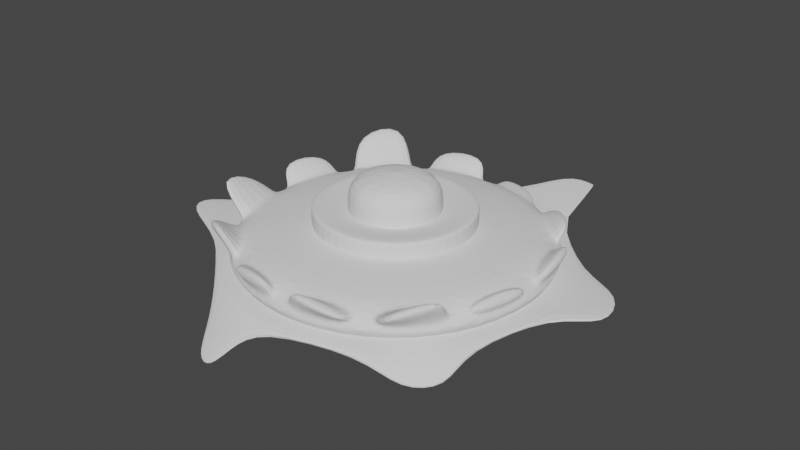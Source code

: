 # Source: macrofago.blend  (saved by Blender 2.80.75; exported with 4.5.12 LTS)
import bpy
from mathutils import Matrix  # noqa: F401  (used for matrix-valued properties, if any)

bpy.ops.wm.read_factory_settings(use_empty=True)
scene = bpy.context.scene
scene.name = 'Scene'

# ---- collections
col_collection = bpy.data.collections.new('Collection'); scene.collection.children.link(col_collection)

# ---- world
world_world = bpy.data.worlds.new('World'); scene.world = world_world
world_world.use_nodes = True; world_world.node_tree.nodes.clear()
_N = world_world.node_tree.nodes; _L = world_world.node_tree.links
n0 = _N.new('ShaderNodeOutputWorld'); n0.name = 'World Output'; n0.location = (300, 300)
n1 = _N.new('ShaderNodeBackground'); n1.name = 'Background'; n1.location = (10, 300)
n1.inputs[0].default_value = (0.05088, 0.05088, 0.05088, 1.0)
_L.new(n1.outputs[0], n0.inputs[0])
n0.is_active_output = True
world_world.color = (0.05088, 0.05088, 0.05088)
world_world.use_sun_shadow = False
world_world.sun_shadow_jitter_overblur = 0.0

# ---- meshes
me_sphere = bpy.data.meshes.new('Sphere')
me_sphere.from_pydata([(-3.156e-09, 1.833, -0.08835), (0.4796, 0.8307, 0.3298), (0.9392, 1.43, 0.1778), (0.9166, 1.588, -0.08835), (0.8307, 0.4796, 0.3298), (1.529, 0.769, 0.1778), (1.588, 0.9166, -0.08835), (0.9592, 1.118e-07, 0.3298), (1.708, -0.09831, 0.1778), (1.833, 1.441e-07, -0.08835), (0.8307, -0.4796, 0.3298), (1.43, -0.9392, 0.1778), (1.588, -0.9166, -0.08835), (0.4796, -0.8307, 0.3298), (0.769, -1.529, 0.1778), (0.8243, -1.624, 0.07076), (-1.259e-07, -0.9592, 0.3298), (0.09831, -1.708, 0.1778), (0.09831, -1.819, 0.07076), (-0.4796, -0.8307, 0.3298), (-0.9392, -1.43, 0.1778), (-0.9166, -1.588, -0.08835), (-0.8307, -0.4796, 0.3298), (-1.529, -0.769, 0.1778), (-1.588, -0.9166, -0.08835), (-0.9592, 3.405e-07, 0.3298), (-1.708, 0.09831, 0.1778), (-1.833, 3.016e-07, -0.08835), (-0.8307, 0.4796, 0.3298), (-1.43, 0.9392, 0.1778), (-1.588, 0.9166, -0.08835), (-0.4796, 0.8307, 0.3298), (-0.7644, 1.524, 0.1914), (-0.9166, 1.588, -0.08835), (1.599e-07, 0.9592, 0.3298), (0.09831, 1.708, 0.1778), (0.9392, -1.43, 0.1778), (0.9166, -1.588, -0.08835), (-0.09831, -1.708, 0.1778), (-9.733e-08, -1.833, -0.08835), (0.9946, 1.526, 0.07076), (0.09831, 1.819, 0.07076), (1.624, 0.8243, 0.07076), (1.819, -0.09831, 0.07076), (1.526, -0.9946, 0.07076), (0.9946, -1.526, 0.07076), (-0.09831, -1.819, 0.07076), (-0.9946, -1.526, 0.07076), (-1.624, -0.8243, 0.07076), (-1.819, 0.09831, 0.07076), (-1.526, 0.9946, 0.07076), (-0.8256, 1.619, 0.08671), (1.051, 1.82, -0.08309), (1.001, 1.734, -0.1655), (8.5e-08, 2.002, -0.1655), (1.529, -0.769, 0.1778), (1.624, -0.8243, 0.07076), (0.8307, -1.439, 0.2486), (0.9592, -1.661, -3.358e-08), (1.708, 0.09831, 0.1778), (1.819, 0.09831, 0.07076), (1.439, -0.8307, 0.2486), (1.661, -0.9592, -3.358e-08), (1.43, 0.9392, 0.1778), (1.526, 0.9946, 0.07076), (1.661, 8.319e-08, 0.2486), (1.918, 1.404e-07, -3.358e-08), (0.769, 1.529, 0.1778), (0.8243, 1.624, 0.07076), (1.439, 0.8307, 0.2486), (1.661, 0.9592, -3.358e-08), (0.8307, 1.439, 0.2486), (0.9592, 1.661, -3.358e-08), (-0.103, 1.824, 0.05597), (-0.09694, 1.713, 0.1631), (-0.9392, 1.43, 0.1778), (-0.9946, 1.526, 0.07076), (7.419e-08, 1.661, 0.2486), (-9.668e-09, 1.918, -3.358e-08), (-1.529, 0.769, 0.1778), (-1.624, 0.8243, 0.07076), (-0.8307, 1.439, 0.2486), (-0.9592, 1.661, -3.358e-08), (-1.708, -0.09831, 0.1778), (-1.819, -0.09831, 0.07076), (-1.439, 0.8307, 0.2486), (-1.661, 0.9592, -3.358e-08), (-1.43, -0.9392, 0.1778), (-1.526, -0.9946, 0.07076), (-1.661, 2.547e-07, 0.2486), (-1.918, 3.119e-07, -3.358e-08), (-0.769, -1.529, 0.1778), (-0.8243, -1.624, 0.07076), (-1.439, -0.8307, 0.2486), (-1.661, -0.9592, -3.358e-08), (-4.016e-08, -1.661, 0.2486), (-9.733e-08, -1.918, -3.358e-08), (-0.8307, -1.439, 0.2486), (-0.9592, -1.661, -3.358e-08), (-0.1482, -1.816, 0.3727), (-0.1128, -1.901, 0.2491), (-0.8179, -1.681, 0.2491), (-0.8378, -1.755, 0.1153), (0.8265, -1.722, 0.2336), (0.8544, -1.863, 0.177), (0.1479, -1.771, 0.372), (0.1198, -1.916, 0.3269), (1.515, -1.082, 0.4866), (1.644, -1.107, 0.405), (1.142, -1.641, 0.3105), (1.24, -1.711, 0.2144), (1.778, -0.117, 0.2498), (1.889, -0.117, 0.1427), (1.598, -0.7876, 0.2498), (1.694, -0.843, 0.1427), (1.74, 0.8221, 0.3842), (1.82, 0.8733, 0.263), (1.844, 0.1378, 0.3272), (1.932, 0.1326, 0.2014), (1.066, 1.566, 0.2758), (1.146, 1.65, 0.1757), (1.512, 1.048, 0.3952), (1.63, 1.09, 0.305), (0.5748, 1.81, 0.1953), (0.6145, 1.879, 0.1184), (0.09316, 2.019, 0.1184), (0.09316, 1.94, 0.1953), (-0.8364, 1.779, 0.3747), (-0.8755, 1.891, 0.277), (-0.1561, 1.899, 0.4442), (-0.139, 2.021, 0.3523), (-1.976, -0.8219, 0.6694), (-2.002, -0.9088, 0.5449), (-1.989, -0.1869, 0.3889), (-2.017, -0.2214, 0.2413), (-1.139, -1.533, 0.5907), (-1.148, -1.666, 0.5149), (-1.674, -1.191, 0.308), (-1.726, -1.297, 0.2089), (-1.928, 0.1749, 0.4831), (-2.023, 0.1455, 0.3655), (-1.799, 0.8492, 0.3795), (-1.883, 0.8754, 0.2533), (-1.664, 1.199, 0.5613), (-1.766, 1.244, 0.4553), (-1.302, 1.785, 0.6479), (-1.374, 1.878, 0.549), (0.4714, 0.2722, 0.4715), (0.2722, 0.4714, 0.4715), (0.5443, 1.638e-07, 0.4715), (0.4714, -0.2721, 0.4715), (0.2722, -0.4714, 0.4715), (-5.386e-08, -0.5443, 0.4715), (-0.2722, -0.4714, 0.4715), (-0.4714, -0.2721, 0.4715), (-0.5443, 2.635e-07, 0.4715), (-0.4714, 0.2722, 0.4715), (-0.2722, 0.4714, 0.4715), (1.611e-07, 0.5443, 0.4715), (0.9594, 2.656, 0.09629), (0.9401, 2.623, 0.06428), (0.5512, 2.727, 0.06428), (-5.591e-08, -0.5443, 0.5005), (-0.5443, 2.623e-07, 0.5005), (0.4714, 0.2722, 0.5005), (0.2722, 0.4714, 0.5005), (1.59e-07, 0.5443, 0.5005), (0.2722, -0.4714, 0.5005), (-0.4714, -0.2721, 0.5005), (-0.2722, -0.4714, 0.5005), (-0.2722, 0.4714, 0.5005), (-0.4714, 0.2722, 0.5005), (0.4714, -0.2721, 0.5005), (0.5443, 1.626e-07, 0.5005)], [], [(77, 34, 1, 71), (35, 67, 123, 126), (64, 40, 120, 122), (71, 1, 4, 69), (60, 42, 116, 118), (69, 4, 7, 65), (8, 55, 113, 111), (65, 7, 10, 61), (61, 10, 13, 57), (45, 44, 108, 110), (57, 13, 16, 95), (18, 15, 104, 106), (95, 16, 19, 97), (38, 91, 101, 99), (97, 19, 22, 93), (88, 47, 136, 138), (93, 22, 25, 89), (84, 48, 132, 134), (89, 25, 28, 85), (26, 79, 141, 139), (29, 75, 145, 143), (85, 28, 31, 81), (74, 73, 130, 129), (81, 31, 34, 77), (14, 15, 58, 57), (18, 17, 95, 96), (15, 18, 96, 58), (17, 14, 57, 95), (3, 0, 78, 72), (6, 3, 72, 70), (9, 6, 70, 66), (12, 9, 66, 62), (37, 12, 62, 58), (39, 37, 58, 96), (21, 39, 96, 98), (24, 21, 98, 94), (27, 24, 94, 90), (30, 27, 90, 86), (33, 30, 86, 82), (0, 33, 82, 78), (11, 44, 62, 61), (45, 36, 57, 58), (44, 45, 58, 62), (36, 11, 61, 57), (8, 43, 66, 65), (56, 55, 61, 62), (43, 56, 62, 66), (55, 8, 65, 61), (5, 42, 70, 69), (60, 59, 65, 66), (42, 60, 66, 70), (59, 5, 69, 65), (2, 40, 72, 71), (64, 63, 69, 70), (40, 64, 70, 72), (63, 2, 71, 69), (68, 67, 71, 72), (41, 68, 72, 78), (35, 41, 78, 77), (67, 35, 77, 71), (32, 51, 82, 81), (74, 32, 81, 77), (73, 74, 77, 78), (51, 73, 78, 82), (29, 50, 86, 85), (76, 75, 81, 82), (50, 76, 82, 86), (75, 29, 85, 81), (26, 49, 90, 89), (80, 79, 85, 86), (79, 26, 89, 85), (49, 80, 86, 90), (23, 48, 94, 93), (84, 83, 89, 90), (48, 84, 90, 94), (83, 23, 93, 89), (20, 47, 98, 97), (88, 87, 93, 94), (47, 88, 94, 98), (87, 20, 97, 93), (38, 46, 96, 95), (92, 91, 97, 98), (46, 92, 98, 96), (91, 38, 95, 97), (100, 99, 101, 102), (91, 92, 102, 101), (92, 46, 100, 102), (46, 38, 99, 100), (104, 103, 105, 106), (15, 14, 103, 104), (14, 17, 105, 103), (17, 18, 106, 105), (108, 107, 109, 110), (44, 11, 107, 108), (11, 36, 109, 107), (36, 45, 110, 109), (112, 111, 113, 114), (55, 56, 114, 113), (56, 43, 112, 114), (43, 8, 111, 112), (116, 115, 117, 118), (42, 5, 115, 116), (5, 59, 117, 115), (59, 60, 118, 117), (120, 119, 121, 122), (40, 2, 119, 120), (2, 63, 121, 119), (63, 64, 122, 121), (125, 126, 123, 124), (68, 41, 125, 124), (41, 35, 126, 125), (67, 68, 124, 123), (128, 127, 129, 130), (51, 32, 127, 128), (73, 51, 128, 130), (32, 74, 129, 127), (132, 131, 133, 134), (48, 23, 131, 132), (23, 83, 133, 131), (83, 84, 134, 133), (136, 135, 137, 138), (47, 20, 135, 136), (20, 87, 137, 135), (87, 88, 138, 137), (140, 139, 141, 142), (49, 26, 139, 140), (80, 49, 140, 142), (79, 80, 142, 141), (144, 143, 145, 146), (75, 76, 146, 145), (76, 50, 144, 146), (50, 29, 143, 144), (53, 54, 161, 160), (52, 53, 160, 159), (150, 149, 173, 172), (157, 156, 171, 170), (154, 153, 169, 168), (151, 150, 172, 167), (158, 157, 170, 166), (147, 148, 165, 164), (155, 154, 168, 163), (152, 151, 167, 162), (148, 158, 166, 165), (149, 147, 164, 173), (156, 155, 163, 171), (153, 152, 162, 169)])
_uv = me_sphere.uv_layers.new(name='UVMap')
_uv.uv.foreach_set('vector', [0.75, 0.6667, 0.75, 0.8333, 0.6667, 0.8333, 0.6667, 0.6667, 0.7407, 0.6192, 0.676, 0.6192, 0.676, 0.6192, 0.7407, 0.6192, 0.5922, 0.5474, 0.6578, 0.5474, 0.6578, 0.5474, 0.5922, 0.5474, 0.6667, 0.6667, 0.6667, 0.8333, 0.5833, 0.8333, 0.5833, 0.6667, 0.5089, 0.5474, 0.5744, 0.5474, 0.5744, 0.5474, 0.5089, 0.5474, 0.5833, 0.6667, 0.5833, 0.8333, 0.5, 0.8333, 0.5, 0.6667, 0.4907, 0.6192, 0.426, 0.6192, 0.426, 0.6192, 0.4907, 0.6192, 0.5, 0.6667, 0.5, 0.8333, 0.4167, 0.8333, 0.4167, 0.6667, 0.4167, 0.6667, 0.4167, 0.8333, 0.3333, 0.8333, 0.3333, 0.6667, 0.3422, 0.5474, 0.4078, 0.5474, 0.4078, 0.5474, 0.3422, 0.5474, 0.3333, 0.6667, 0.3333, 0.8333, 0.25, 0.8333, 0.25, 0.6667, 0.2589, 0.5474, 0.3244, 0.5474, 0.3244, 0.5474, 0.2589, 0.5474, 0.25, 0.6667, 0.25, 0.8333, 0.1667, 0.8333, 0.1667, 0.6667, 0.2407, 0.6192, 0.176, 0.6192, 0.176, 0.6192, 0.2407, 0.6192, 0.1667, 0.6667, 0.1667, 0.8333, 0.08333, 0.8333, 0.08333, 0.6667, 0.09225, 0.5474, 0.1578, 0.5474, 0.1578, 0.5474, 0.09225, 0.5474, 0.08333, 0.6667, 0.08333, 0.8333, 0.0, 0.8333, 0.0, 0.6667, 0.008916, 0.5474, 0.07442, 0.5474, 0.07442, 0.5474, 0.008916, 0.5474, 1.0, 0.6667, 1.0, 0.8333, 0.9167, 0.8333, 0.9167, 0.6667, 0.9907, 0.6192, 0.926, 0.6192, 0.926, 0.6192, 0.9907, 0.6192, 0.9074, 0.6192, 0.8426, 0.6192, 0.8426, 0.6192, 0.9074, 0.6192, 0.9167, 0.6667, 0.9167, 0.8333, 0.8333, 0.8333, 0.8333, 0.6667, 0.7593, 0.6192, 0.7589, 0.5474, 0.7589, 0.5474, 0.7593, 0.6192, 0.8333, 0.6667, 0.8333, 0.8333, 0.75, 0.8333, 0.75, 0.6667, 0.324, 0.6192, 0.3244, 0.5474, 0.3333, 0.5, 0.3333, 0.6667, 0.2589, 0.5474, 0.2593, 0.6192, 0.25, 0.6667, 0.25, 0.5, 0.3244, 0.5474, 0.2589, 0.5474, 0.25, 0.5, 0.3333, 0.5, 0.2593, 0.6192, 0.324, 0.6192, 0.3333, 0.6667, 0.25, 0.6667, 0.6667, 0.4427, 0.7499, 0.4427, 0.75, 0.5, 0.6667, 0.5, 0.5834, 0.4427, 0.6667, 0.4427, 0.6667, 0.5, 0.5833, 0.5, 0.5001, 0.4427, 0.5834, 0.4427, 0.5833, 0.5, 0.5, 0.5, 0.4167, 0.4427, 0.5001, 0.4427, 0.5, 0.5, 0.4167, 0.5, 0.3334, 0.4427, 0.4167, 0.4427, 0.4167, 0.5, 0.3333, 0.5, 0.2501, 0.4427, 0.3334, 0.4427, 0.3333, 0.5, 0.25, 0.5, 0.1667, 0.4427, 0.2501, 0.4427, 0.25, 0.5, 0.1667, 0.5, 0.0834, 0.4427, 0.1667, 0.4427, 0.1667, 0.5, 0.08333, 0.5, -7.04e-05, 0.4427, 0.0834, 0.4427, 0.08333, 0.5, 0.0, 0.5, 0.9167, 0.4427, 1.0, 0.4427, 1.0, 0.5, 0.9167, 0.5, 0.8334, 0.4427, 0.9167, 0.4427, 0.9167, 0.5, 0.8333, 0.5, 0.7499, 0.4427, 0.8334, 0.4427, 0.8333, 0.5, 0.75, 0.5, 0.4074, 0.6192, 0.4078, 0.5474, 0.4167, 0.5, 0.4167, 0.6667, 0.3422, 0.5474, 0.3426, 0.6192, 0.3333, 0.6667, 0.3333, 0.5, 0.4078, 0.5474, 0.3422, 0.5474, 0.3333, 0.5, 0.4167, 0.5, 0.3426, 0.6192, 0.4074, 0.6192, 0.4167, 0.6667, 0.3333, 0.6667, 0.4907, 0.6192, 0.4911, 0.5474, 0.5, 0.5, 0.5, 0.6667, 0.4256, 0.5474, 0.426, 0.6192, 0.4167, 0.6667, 0.4167, 0.5, 0.4911, 0.5474, 0.4256, 0.5474, 0.4167, 0.5, 0.5, 0.5, 0.426, 0.6192, 0.4907, 0.6192, 0.5, 0.6667, 0.4167, 0.6667, 0.574, 0.6192, 0.5744, 0.5474, 0.5833, 0.5, 0.5833, 0.6667, 0.5089, 0.5474, 0.5093, 0.6192, 0.5, 0.6667, 0.5, 0.5, 0.5744, 0.5474, 0.5089, 0.5474, 0.5, 0.5, 0.5833, 0.5, 0.5093, 0.6192, 0.574, 0.6192, 0.5833, 0.6667, 0.5, 0.6667, 0.6574, 0.6192, 0.6578, 0.5474, 0.6667, 0.5, 0.6667, 0.6667, 0.5922, 0.5474, 0.5926, 0.6192, 0.5833, 0.6667, 0.5833, 0.5, 0.6578, 0.5474, 0.5922, 0.5474, 0.5833, 0.5, 0.6667, 0.5, 0.5926, 0.6192, 0.6574, 0.6192, 0.6667, 0.6667, 0.5833, 0.6667, 0.6756, 0.5474, 0.676, 0.6192, 0.6667, 0.6667, 0.6667, 0.5, 0.7411, 0.5474, 0.6756, 0.5474, 0.6667, 0.5, 0.75, 0.5, 0.7407, 0.6192, 0.7411, 0.5474, 0.75, 0.5, 0.75, 0.6667, 0.676, 0.6192, 0.7407, 0.6192, 0.75, 0.6667, 0.6667, 0.6667, 0.824, 0.6192, 0.8244, 0.5474, 0.8333, 0.5, 0.8333, 0.6667, 0.7593, 0.6192, 0.824, 0.6192, 0.8333, 0.6667, 0.75, 0.6667, 0.7589, 0.5474, 0.7593, 0.6192, 0.75, 0.6667, 0.75, 0.5, 0.8244, 0.5474, 0.7589, 0.5474, 0.75, 0.5, 0.8333, 0.5, 0.9074, 0.6192, 0.9078, 0.5474, 0.9167, 0.5, 0.9167, 0.6667, 0.8422, 0.5474, 0.8426, 0.6192, 0.8333, 0.6667, 0.8333, 0.5, 0.9078, 0.5474, 0.8422, 0.5474, 0.8333, 0.5, 0.9167, 0.5, 0.8426, 0.6192, 0.9074, 0.6192, 0.9167, 0.6667, 0.8333, 0.6667, 0.9907, 0.6192, 0.9911, 0.5474, 1.0, 0.5, 1.0, 0.6667, 0.9256, 0.5474, 0.926, 0.6192, 0.9167, 0.6667, 0.9167, 0.5, 0.926, 0.6192, 0.9907, 0.6192, 1.0, 0.6667, 0.9167, 0.6667, 0.9911, 0.5474, 0.9256, 0.5474, 0.9167, 0.5, 1.0, 0.5, 0.07404, 0.6192, 0.07442, 0.5474, 0.08333, 0.5, 0.08333, 0.6667, 0.008916, 0.5474, 0.009292, 0.6192, 0.0, 0.6667, 0.0, 0.5, 0.07442, 0.5474, 0.008916, 0.5474, 0.0, 0.5, 0.08333, 0.5, 0.009292, 0.6192, 0.07404, 0.6192, 0.08333, 0.6667, 0.0, 0.6667, 0.1574, 0.6192, 0.1578, 0.5474, 0.1667, 0.5, 0.1667, 0.6667, 0.09225, 0.5474, 0.09263, 0.6192, 0.08333, 0.6667, 0.08333, 0.5, 0.1578, 0.5474, 0.09225, 0.5474, 0.08333, 0.5, 0.1667, 0.5, 0.09263, 0.6192, 0.1574, 0.6192, 0.1667, 0.6667, 0.08333, 0.6667, 0.2407, 0.6192, 0.2411, 0.5474, 0.25, 0.5, 0.25, 0.6667, 0.1756, 0.5474, 0.176, 0.6192, 0.1667, 0.6667, 0.1667, 0.5, 0.2411, 0.5474, 0.1756, 0.5474, 0.1667, 0.5, 0.25, 0.5, 0.176, 0.6192, 0.2407, 0.6192, 0.25, 0.6667, 0.1667, 0.6667, 0.2411, 0.5474, 0.2407, 0.6192, 0.176, 0.6192, 0.1756, 0.5474, 0.176, 0.6192, 0.1756, 0.5474, 0.1756, 0.5474, 0.176, 0.6192, 0.1756, 0.5474, 0.2411, 0.5474, 0.2411, 0.5474, 0.1756, 0.5474, 0.2411, 0.5474, 0.2407, 0.6192, 0.2407, 0.6192, 0.2411, 0.5474, 0.3244, 0.5474, 0.324, 0.6192, 0.2593, 0.6192, 0.2589, 0.5474, 0.3244, 0.5474, 0.324, 0.6192, 0.324, 0.6192, 0.3244, 0.5474, 0.324, 0.6192, 0.2593, 0.6192, 0.2593, 0.6192, 0.324, 0.6192, 0.2593, 0.6192, 0.2589, 0.5474, 0.2589, 0.5474, 0.2593, 0.6192, 0.4078, 0.5474, 0.4074, 0.6192, 0.3426, 0.6192, 0.3422, 0.5474, 0.4078, 0.5474, 0.4074, 0.6192, 0.4074, 0.6192, 0.4078, 0.5474, 0.4074, 0.6192, 0.3426, 0.6192, 0.3426, 0.6192, 0.4074, 0.6192, 0.3426, 0.6192, 0.3422, 0.5474, 0.3422, 0.5474, 0.3426, 0.6192, 0.4911, 0.5474, 0.4907, 0.6192, 0.426, 0.6192, 0.4256, 0.5474, 0.426, 0.6192, 0.4256, 0.5474, 0.4256, 0.5474, 0.426, 0.6192, 0.4256, 0.5474, 0.4911, 0.5474, 0.4911, 0.5474, 0.4256, 0.5474, 0.4911, 0.5474, 0.4907, 0.6192, 0.4907, 0.6192, 0.4911, 0.5474, 0.5744, 0.5474, 0.574, 0.6192, 0.5093, 0.6192, 0.5089, 0.5474, 0.5744, 0.5474, 0.574, 0.6192, 0.574, 0.6192, 0.5744, 0.5474, 0.574, 0.6192, 0.5093, 0.6192, 0.5093, 0.6192, 0.574, 0.6192, 0.5093, 0.6192, 0.5089, 0.5474, 0.5089, 0.5474, 0.5093, 0.6192, 0.6578, 0.5474, 0.6574, 0.6192, 0.5926, 0.6192, 0.5922, 0.5474, 0.6578, 0.5474, 0.6574, 0.6192, 0.6574, 0.6192, 0.6578, 0.5474, 0.6574, 0.6192, 0.5926, 0.6192, 0.5926, 0.6192, 0.6574, 0.6192, 0.5926, 0.6192, 0.5922, 0.5474, 0.5922, 0.5474, 0.5926, 0.6192, 0.7411, 0.5474, 0.7407, 0.6192, 0.676, 0.6192, 0.6756, 0.5474, 0.6756, 0.5474, 0.7411, 0.5474, 0.7411, 0.5474, 0.6756, 0.5474, 0.7411, 0.5474, 0.7407, 0.6192, 0.7407, 0.6192, 0.7411, 0.5474, 0.676, 0.6192, 0.6756, 0.5474, 0.6756, 0.5474, 0.676, 0.6192, 0.8244, 0.5474, 0.824, 0.6192, 0.7593, 0.6192, 0.7589, 0.5474, 0.8244, 0.5474, 0.824, 0.6192, 0.824, 0.6192, 0.8244, 0.5474, 0.7589, 0.5474, 0.8244, 0.5474, 0.8244, 0.5474, 0.7589, 0.5474, 0.824, 0.6192, 0.7593, 0.6192, 0.7593, 0.6192, 0.824, 0.6192, 0.07442, 0.5474, 0.07404, 0.6192, 0.009292, 0.6192, 0.008916, 0.5474, 0.07442, 0.5474, 0.07404, 0.6192, 0.07404, 0.6192, 0.07442, 0.5474, 0.07404, 0.6192, 0.009292, 0.6192, 0.009292, 0.6192, 0.07404, 0.6192, 0.009292, 0.6192, 0.008916, 0.5474, 0.008916, 0.5474, 0.009292, 0.6192, 0.1578, 0.5474, 0.1574, 0.6192, 0.09263, 0.6192, 0.09225, 0.5474, 0.1578, 0.5474, 0.1574, 0.6192, 0.1574, 0.6192, 0.1578, 0.5474, 0.1574, 0.6192, 0.09263, 0.6192, 0.09263, 0.6192, 0.1574, 0.6192, 0.09263, 0.6192, 0.09225, 0.5474, 0.09225, 0.5474, 0.09263, 0.6192, 0.9911, 0.5474, 0.9907, 0.6192, 0.926, 0.6192, 0.9256, 0.5474, 0.9911, 0.5474, 0.9907, 0.6192, 0.9907, 0.6192, 0.9911, 0.5474, 0.9256, 0.5474, 0.9911, 0.5474, 0.9911, 0.5474, 0.9256, 0.5474, 0.926, 0.6192, 0.9256, 0.5474, 0.9256, 0.5474, 0.926, 0.6192, 0.9078, 0.5474, 0.9074, 0.6192, 0.8426, 0.6192, 0.8422, 0.5474, 0.8426, 0.6192, 0.8422, 0.5474, 0.8422, 0.5474, 0.8426, 0.6192, 0.8422, 0.5474, 0.9078, 0.5474, 0.9078, 0.5474, 0.8422, 0.5474, 0.9078, 0.5474, 0.9074, 0.6192, 0.9074, 0.6192, 0.9078, 0.5474, 0.6667, 0.3906, 0.7499, 0.3906, 0.7499, 0.3906, 0.6667, 0.3906, 0.6667, 0.4427, 0.6667, 0.3906, 0.6667, 0.3906, 0.6667, 0.4427, 0.3986, 0.9055, 0.482, 0.9055, 0.482, 0.9055, 0.3986, 0.9055, 0.8153, 0.9055, 0.8986, 0.9055, 0.8986, 0.9055, 0.8153, 0.9055, 0.06531, 0.9055, 0.1486, 0.9055, 0.1486, 0.9055, 0.06531, 0.9055, 0.3153, 0.9055, 0.3986, 0.9055, 0.3986, 0.9055, 0.3153, 0.9055, 0.732, 0.9055, 0.8153, 0.9055, 0.8153, 0.9055, 0.732, 0.9055, 0.5653, 0.9055, 0.6847, 0.9055, 0.6847, 0.9055, 0.5653, 0.9055, 0.01802, 0.9055, 0.06531, 0.9055, 0.06531, 0.9055, 0.01802, 0.9055, 0.232, 0.9055, 0.3153, 0.9055, 0.3153, 0.9055, 0.232, 0.9055, 0.6847, 0.9055, 0.732, 0.9055, 0.732, 0.9055, 0.6847, 0.9055, 0.482, 0.9055, 0.5653, 0.9055, 0.5653, 0.9055, 0.482, 0.9055, 0.8986, 0.9055, 0.982, 0.9055, 0.982, 0.9055, 0.8986, 0.9055, 0.1486, 0.9055, 0.232, 0.9055, 0.232, 0.9055, 0.1486, 0.9055])
me_sphere.use_remesh_preserve_volume = False
me_sphere.use_remesh_preserve_attributes = False
me_sphere.use_mirror_vertex_groups = False
me_sphere.update()
me_sphere_001 = bpy.data.meshes.new('Sphere.001')
me_sphere_001.from_pydata([(-2.956e-07, -1.86e-09, 0.9231), (0.4714, 0.2722, 0.8003), (1.378e-07, 0.5443, 0.8003), (0.2722, 0.4714, 0.8003), (0.5443, 1.503e-07, 0.8003), (0.4714, -0.2721, 0.8003), (0.2722, -0.4714, 0.8003), (-7.708e-08, -0.5443, 0.8003), (-0.2722, -0.4714, 0.8003), (-0.4714, -0.2721, 0.8003), (-0.5443, 2.5e-07, 0.8003), (-0.4714, 0.2722, 0.8003), (-0.2722, 0.4714, 0.8003), (-5.591e-08, -0.5443, 0.5005), (-0.5443, 2.623e-07, 0.5005), (0.4714, 0.2722, 0.5005), (0.2722, 0.4714, 0.5005), (1.59e-07, 0.5443, 0.5005), (0.2722, -0.4714, 0.5005), (-0.4714, -0.2721, 0.5005), (-0.2722, -0.4714, 0.5005), (-0.2722, 0.4714, 0.5005), (-0.4714, 0.2722, 0.5005), (0.4714, -0.2721, 0.5005), (0.5443, 1.626e-07, 0.5005)], [], [(20, 13, 7, 8), (22, 14, 10, 11), (24, 15, 1, 4), (16, 17, 2, 3), (13, 18, 6, 7), (14, 19, 9, 10), (15, 16, 3, 1), (17, 21, 12, 2), (18, 23, 5, 6), (19, 20, 8, 9), (21, 22, 11, 12), (23, 24, 4, 5), (2, 0, 3), (3, 0, 1), (1, 0, 4), (4, 0, 5), (5, 0, 6), (6, 0, 7), (7, 0, 8), (8, 0, 9), (9, 0, 10), (10, 0, 11), (11, 0, 12), (12, 0, 2)])
_uv = me_sphere_001.uv_layers.new(name='UVMap')
_uv.uv.foreach_set('vector', [0.1486, 0.9055, 0.232, 0.9055, 0.232, 0.9055, 0.1486, 0.9055, 0.8986, 0.9055, 0.982, 0.9055, 0.982, 0.9055, 0.8986, 0.9055, 0.482, 0.9055, 0.5653, 0.9055, 0.5653, 0.9055, 0.482, 0.9055, 0.6847, 0.9055, 0.732, 0.9055, 0.732, 0.9055, 0.6847, 0.9055, 0.232, 0.9055, 0.3153, 0.9055, 0.3153, 0.9055, 0.232, 0.9055, 0.01802, 0.9055, 0.06531, 0.9055, 0.06531, 0.9055, 0.01802, 0.9055, 0.5653, 0.9055, 0.6847, 0.9055, 0.6847, 0.9055, 0.5653, 0.9055, 0.732, 0.9055, 0.8153, 0.9055, 0.8153, 0.9055, 0.732, 0.9055, 0.3153, 0.9055, 0.3986, 0.9055, 0.3986, 0.9055, 0.3153, 0.9055, 0.06531, 0.9055, 0.1486, 0.9055, 0.1486, 0.9055, 0.06531, 0.9055, 0.8153, 0.9055, 0.8986, 0.9055, 0.8986, 0.9055, 0.8153, 0.9055, 0.3986, 0.9055, 0.482, 0.9055, 0.482, 0.9055, 0.3986, 0.9055, 0.732, 0.9055, 0.7083, 1.0, 0.6847, 0.9055, 0.6847, 0.9055, 0.625, 1.0, 0.5653, 0.9055, 0.5653, 0.9055, 0.5417, 1.0, 0.482, 0.9055, 0.482, 0.9055, 0.4583, 1.0, 0.3986, 0.9055, 0.3986, 0.9055, 0.375, 1.0, 0.3153, 0.9055, 0.3153, 0.9055, 0.2917, 1.0, 0.232, 0.9055, 0.232, 0.9055, 0.2083, 1.0, 0.1486, 0.9055, 0.1486, 0.9055, 0.125, 1.0, 0.06531, 0.9055, 0.06531, 0.9055, 0.04167, 1.0, 0.01802, 0.9055, 0.982, 0.9055, 0.9583, 1.0, 0.8986, 0.9055, 0.8986, 0.9055, 0.875, 1.0, 0.8153, 0.9055, 0.8153, 0.9055, 0.7917, 1.0, 0.732, 0.9055])
me_sphere_001.use_remesh_preserve_volume = False
me_sphere_001.use_remesh_preserve_attributes = False
me_sphere_001.use_mirror_vertex_groups = False
me_sphere_001.update()
me_sphere_002 = bpy.data.meshes.new('Sphere.002')
me_sphere_002.from_pydata([(-3.156e-09, 1.833, -0.08835), (-9.668e-09, 0.9592, -0.4527), (0.9166, 1.588, -0.08835), (0.8307, 1.439, -0.2486), (0.4796, 0.8307, -0.4527), (1.588, 0.9166, -0.08835), (1.439, 0.8307, -0.2486), (0.8307, 0.4796, -0.4527), (1.833, 1.441e-07, -0.08835), (1.661, 1.404e-07, -0.2486), (0.9592, 1.975e-07, -0.4527), (1.588, -0.9166, -0.08835), (1.439, -0.8307, -0.2486), (0.8307, -0.4796, -0.4527), (0.8307, -1.439, -0.2486), (0.4796, -0.8307, -0.4527), (-9.733e-08, -1.661, -0.2486), (1.702e-08, -0.9592, -0.4527), (-9.668e-09, 1.625e-07, -0.5897), (-0.9166, -1.588, -0.08835), (-0.8307, -1.439, -0.2486), (-0.4796, -0.8307, -0.4527), (-1.588, -0.9166, -0.08835), (-1.439, -0.8307, -0.2486), (-0.8307, -0.4796, -0.4527), (-1.833, 3.016e-07, -0.08835), (-1.661, 2.547e-07, -0.2486), (-0.9592, 1.975e-07, -0.4527), (-1.588, 0.9166, -0.08835), (-1.439, 0.8307, -0.2486), (-0.8307, 0.4796, -0.4527), (-0.9166, 1.588, -0.08835), (-0.8307, 1.439, -0.2486), (-0.4796, 0.8307, -0.4527), (7.605e-08, 1.747, -0.1602), (0.9166, -1.588, -0.08835), (-9.733e-08, -1.833, -0.08835), (0.8733, 1.513, -0.1602), (1.513, 0.8733, -0.1602), (1.747, 1.413e-07, -0.1602), (1.513, -0.8733, -0.1602), (0.8733, -1.513, -0.1602), (-9.826e-08, -1.747, -0.1602), (-0.8733, -1.513, -0.1602), (-1.513, -0.8733, -0.1602), (-1.747, 2.603e-07, -0.1602), (-1.513, 0.8733, -0.1602), (-0.8733, 1.513, -0.1602), (7.419e-08, 1.661, -0.2486), (1.051, 1.82, -0.08309), (1.001, 1.734, -0.1655), (1.82, 1.051, -0.08309), (1.734, 1.001, -0.1655), (2.102, 1.39e-07, -0.08309), (2.002, 1.358e-07, -0.1655), (1.82, -1.051, -0.08309), (1.734, -1.001, -0.1655), (1.051, -1.82, -0.08309), (1.001, -1.734, -0.1655), (-1.138e-07, -2.102, -0.08309), (-1.148e-07, -2.002, -0.1655), (-1.051, -1.82, -0.08309), (-1.001, -1.734, -0.1655), (-1.82, -1.051, -0.08309), (-1.734, -1.001, -0.1655), (-2.102, 3.196e-07, -0.08309), (-2.002, 2.722e-07, -0.1655), (-1.82, 1.051, -0.08309), (-1.734, 1.001, -0.1655), (-1.051, 1.82, -0.08309), (-1.001, 1.734, -0.1655), (-5.799e-09, 2.102, -0.08309), (8.5e-08, 2.002, -0.1655), (-0.3014, -2.229, -0.3633), (-0.3014, -2.177, -0.4067), (-0.8536, -2.081, -0.3633), (-0.8275, -2.036, -0.4067), (-0.5038, -2.377, -0.6188), (-0.5038, -2.354, -0.6383), (-0.7524, -2.311, -0.6188), (-0.7407, -2.291, -0.6383), (1.873, -1.427, -0.3025), (1.834, -1.405, -0.3398), (1.524, -1.776, -0.3025), (1.502, -1.737, -0.3398), (2.452, 0.8613, -0.09761), (2.396, 0.8291, -0.151), (2.634, 0.1808, -0.09761), (2.57, 0.1808, -0.151), (0.9594, 2.656, 0.09629), (0.9401, 2.623, 0.06428), (0.5512, 2.766, 0.09629), (0.5512, 2.727, 0.06428), (-2.099, 1.231, -0.2052), (-2.053, 1.204, -0.2492), (-1.688, 1.642, -0.2052), (-1.662, 1.596, -0.2492), (-2.737, -0.6886, -0.1108), (-2.709, -0.6724, -0.1377), (-2.829, -0.3455, -0.1108), (-2.797, -0.3455, -0.1377)], [], [(1, 48, 3, 4), (18, 1, 4), (34, 47, 70, 72), (4, 3, 6, 7), (18, 4, 7), (40, 39, 54, 56), (7, 6, 9, 10), (18, 7, 10), (44, 43, 62, 64), (18, 10, 13), (28, 31, 69, 67), (10, 9, 12, 13), (18, 13, 15), (8, 11, 55, 53), (13, 12, 14, 15), (18, 15, 17), (36, 19, 61, 59), (15, 14, 16, 17), (18, 17, 21), (47, 46, 68, 70), (17, 16, 20, 21), (18, 21, 24), (5, 8, 53, 51), (21, 20, 23, 24), (43, 42, 60, 62), (24, 23, 26, 27), (18, 24, 27), (27, 26, 29, 30), (18, 27, 30), (25, 28, 67, 65), (30, 29, 32, 33), (18, 30, 33), (39, 38, 52, 54), (33, 32, 48, 1), (18, 33, 1), (35, 36, 59, 57), (37, 38, 6, 3), (38, 39, 9, 6), (39, 40, 12, 9), (40, 41, 14, 12), (41, 42, 16, 14), (42, 43, 20, 16), (43, 44, 23, 20), (44, 45, 26, 23), (45, 46, 29, 26), (46, 47, 32, 29), (47, 34, 48, 32), (34, 37, 3, 48), (71, 49, 89, 91), (50, 49, 51, 52), (51, 53, 87, 85), (54, 53, 55, 56), (55, 57, 83, 81), (58, 57, 59, 60), (60, 59, 73, 74), (62, 61, 63, 64), (64, 63, 97, 98), (66, 65, 67, 68), (68, 67, 93, 94), (70, 69, 71, 72), (19, 22, 63, 61), (41, 40, 56, 58), (37, 34, 72, 50), (0, 2, 49, 71), (45, 44, 64, 66), (11, 35, 57, 55), (31, 0, 71, 69), (38, 37, 50, 52), (22, 25, 65, 63), (42, 41, 58, 60), (2, 5, 51, 49), (46, 45, 66, 68), (76, 74, 78, 80), (62, 60, 74, 76), (61, 62, 76, 75), (59, 61, 75, 73), (78, 77, 79, 80), (74, 73, 77, 78), (73, 75, 79, 77), (75, 76, 80, 79), (82, 81, 83, 84), (56, 55, 81, 82), (58, 56, 82, 84), (57, 58, 84, 83), (86, 85, 87, 88), (52, 51, 85, 86), (54, 52, 86, 88), (53, 54, 88, 87), (92, 91, 89, 90), (72, 71, 91, 92), (94, 93, 95, 96), (70, 68, 94, 96), (69, 70, 96, 95), (67, 69, 95, 93), (98, 97, 99, 100), (66, 64, 98, 100), (65, 66, 100, 99), (63, 65, 99, 97)])
_uv = me_sphere_002.uv_layers.new(name='UVMap')
_uv.uv.foreach_set('vector', [0.75, 0.1667, 0.75, 0.3333, 0.6667, 0.3333, 0.6667, 0.1667, 0.7083, 0.0, 0.75, 0.1667, 0.6667, 0.1667, 0.7499, 0.3906, 0.8333, 0.3906, 0.8333, 0.3906, 0.7499, 0.3906, 0.6667, 0.1667, 0.6667, 0.3333, 0.5833, 0.3333, 0.5833, 0.1667, 0.625, 0.0, 0.6667, 0.1667, 0.5833, 0.1667, 0.4166, 0.3906, 0.4999, 0.3906, 0.4999, 0.3906, 0.4166, 0.3906, 0.5833, 0.1667, 0.5833, 0.3333, 0.5, 0.3333, 0.5, 0.1667, 0.5417, 0.0, 0.5833, 0.1667, 0.5, 0.1667, 0.08326, 0.3906, 0.1666, 0.3906, 0.1666, 0.3906, 0.08326, 0.3906, 0.4583, 0.0, 0.5, 0.1667, 0.4167, 0.1667, 0.9167, 0.4427, 0.8334, 0.4427, 0.8334, 0.4427, 0.9167, 0.4427, 0.5, 0.1667, 0.5, 0.3333, 0.4167, 0.3333, 0.4167, 0.1667, 0.375, 0.0, 0.4167, 0.1667, 0.3333, 0.1667, 0.5001, 0.4427, 0.4167, 0.4427, 0.4167, 0.4427, 0.5001, 0.4427, 0.4167, 0.1667, 0.4167, 0.3333, 0.3333, 0.3333, 0.3333, 0.1667, 0.2917, 0.0, 0.3333, 0.1667, 0.25, 0.1667, 0.2501, 0.4427, 0.1667, 0.4427, 0.1667, 0.4427, 0.2501, 0.4427, 0.3333, 0.1667, 0.3333, 0.3333, 0.25, 0.3333, 0.25, 0.1667, 0.2083, 0.0, 0.25, 0.1667, 0.1667, 0.1667, 0.8333, 0.3906, 0.9166, 0.3906, 0.9166, 0.3906, 0.8333, 0.3906, 0.25, 0.1667, 0.25, 0.3333, 0.1667, 0.3333, 0.1667, 0.1667, 0.125, 0.0, 0.1667, 0.1667, 0.08333, 0.1667, 0.5834, 0.4427, 0.5001, 0.4427, 0.5001, 0.4427, 0.5834, 0.4427, 0.1667, 0.1667, 0.1667, 0.3333, 0.08333, 0.3333, 0.08333, 0.1667, 0.1666, 0.3906, 0.2499, 0.3906, 0.2499, 0.3906, 0.1666, 0.3906, 0.08333, 0.1667, 0.08333, 0.3333, 0.0, 0.3333, 0.0, 0.1667, 0.04167, 0.0, 0.08333, 0.1667, 0.0, 0.1667, 1.0, 0.1667, 1.0, 0.3333, 0.9167, 0.3333, 0.9167, 0.1667, 0.9583, 0.0, 1.0, 0.1667, 0.9167, 0.1667, 1.0, 0.4427, 0.9167, 0.4427, 0.9167, 0.4427, 1.0, 0.4427, 0.9167, 0.1667, 0.9167, 0.3333, 0.8333, 0.3333, 0.8333, 0.1667, 0.875, 0.0, 0.9167, 0.1667, 0.8333, 0.1667, 0.4999, 0.3906, 0.5833, 0.3906, 0.5833, 0.3906, 0.4999, 0.3906, 0.8333, 0.1667, 0.8333, 0.3333, 0.75, 0.3333, 0.75, 0.1667, 0.7917, 0.0, 0.8333, 0.1667, 0.75, 0.1667, 0.3334, 0.4427, 0.2501, 0.4427, 0.2501, 0.4427, 0.3334, 0.4427, 0.6667, 0.3906, 0.5833, 0.3906, 0.5833, 0.3333, 0.6667, 0.3333, 0.5833, 0.3906, 0.4999, 0.3906, 0.5, 0.3333, 0.5833, 0.3333, 0.4999, 0.3906, 0.4166, 0.3906, 0.4167, 0.3333, 0.5, 0.3333, 0.4166, 0.3906, 0.3333, 0.3906, 0.3333, 0.3333, 0.4167, 0.3333, 0.3333, 0.3906, 0.2499, 0.3906, 0.25, 0.3333, 0.3333, 0.3333, 0.2499, 0.3906, 0.1666, 0.3906, 0.1667, 0.3333, 0.25, 0.3333, 0.1666, 0.3906, 0.08326, 0.3906, 0.08333, 0.3333, 0.1667, 0.3333, 0.08326, 0.3906, 7.098e-05, 0.3906, 0.0, 0.3333, 0.08333, 0.3333, 0.9999, 0.3906, 0.9166, 0.3906, 0.9167, 0.3333, 1.0, 0.3333, 0.9166, 0.3906, 0.8333, 0.3906, 0.8333, 0.3333, 0.9167, 0.3333, 0.8333, 0.3906, 0.7499, 0.3906, 0.75, 0.3333, 0.8333, 0.3333, 0.7499, 0.3906, 0.6667, 0.3906, 0.6667, 0.3333, 0.75, 0.3333, 0.7499, 0.4427, 0.6667, 0.4427, 0.6667, 0.4427, 0.7499, 0.4427, 0.6667, 0.3906, 0.6667, 0.4427, 0.5834, 0.4427, 0.5833, 0.3906, 0.5834, 0.4427, 0.5001, 0.4427, 0.5001, 0.4427, 0.5834, 0.4427, 0.4999, 0.3906, 0.5001, 0.4427, 0.4167, 0.4427, 0.4166, 0.3906, 0.4167, 0.4427, 0.3334, 0.4427, 0.3334, 0.4427, 0.4167, 0.4427, 0.3333, 0.3906, 0.3334, 0.4427, 0.2501, 0.4427, 0.2499, 0.3906, 0.2499, 0.3906, 0.2501, 0.4427, 0.2501, 0.4427, 0.2499, 0.3906, 0.1666, 0.3906, 0.1667, 0.4427, 0.0834, 0.4427, 0.08326, 0.3906, 0.08326, 0.3906, 0.0834, 0.4427, 0.0834, 0.4427, 0.08326, 0.3906, 0.9999, 0.3906, 1.0, 0.4427, 0.9167, 0.4427, 0.9166, 0.3906, 0.9166, 0.3906, 0.9167, 0.4427, 0.9167, 0.4427, 0.9166, 0.3906, 0.8333, 0.3906, 0.8334, 0.4427, 0.7499, 0.4427, 0.7499, 0.3906, 0.1667, 0.4427, 0.0834, 0.4427, 0.0834, 0.4427, 0.1667, 0.4427, 0.3333, 0.3906, 0.4166, 0.3906, 0.4166, 0.3906, 0.3333, 0.3906, 0.6667, 0.3906, 0.7499, 0.3906, 0.7499, 0.3906, 0.6667, 0.3906, 0.7499, 0.4427, 0.6667, 0.4427, 0.6667, 0.4427, 0.7499, 0.4427, 7.098e-05, 0.3906, 0.08326, 0.3906, 0.08326, 0.3906, 7.098e-05, 0.3906, 0.4167, 0.4427, 0.3334, 0.4427, 0.3334, 0.4427, 0.4167, 0.4427, 0.8334, 0.4427, 0.7499, 0.4427, 0.7499, 0.4427, 0.8334, 0.4427, 0.5833, 0.3906, 0.6667, 0.3906, 0.6667, 0.3906, 0.5833, 0.3906, 0.0834, 0.4427, -7.04e-05, 0.4427, -7.04e-05, 0.4427, 0.0834, 0.4427, 0.2499, 0.3906, 0.3333, 0.3906, 0.3333, 0.3906, 0.2499, 0.3906, 0.6667, 0.4427, 0.5834, 0.4427, 0.5834, 0.4427, 0.6667, 0.4427, 0.9166, 0.3906, 0.9999, 0.3906, 0.9999, 0.3906, 0.9166, 0.3906, 0.1666, 0.3906, 0.2499, 0.3906, 0.2499, 0.3906, 0.1666, 0.3906, 0.1666, 0.3906, 0.2499, 0.3906, 0.2499, 0.3906, 0.1666, 0.3906, 0.1667, 0.4427, 0.1666, 0.3906, 0.1666, 0.3906, 0.1667, 0.4427, 0.2501, 0.4427, 0.1667, 0.4427, 0.1667, 0.4427, 0.2501, 0.4427, 0.2499, 0.3906, 0.2501, 0.4427, 0.1667, 0.4427, 0.1666, 0.3906, 0.2499, 0.3906, 0.2501, 0.4427, 0.2501, 0.4427, 0.2499, 0.3906, 0.2501, 0.4427, 0.1667, 0.4427, 0.1667, 0.4427, 0.2501, 0.4427, 0.1667, 0.4427, 0.1666, 0.3906, 0.1666, 0.3906, 0.1667, 0.4427, 0.4166, 0.3906, 0.4167, 0.4427, 0.3334, 0.4427, 0.3333, 0.3906, 0.4166, 0.3906, 0.4167, 0.4427, 0.4167, 0.4427, 0.4166, 0.3906, 0.3333, 0.3906, 0.4166, 0.3906, 0.4166, 0.3906, 0.3333, 0.3906, 0.3334, 0.4427, 0.3333, 0.3906, 0.3333, 0.3906, 0.3334, 0.4427, 0.5833, 0.3906, 0.5834, 0.4427, 0.5001, 0.4427, 0.4999, 0.3906, 0.5833, 0.3906, 0.5834, 0.4427, 0.5834, 0.4427, 0.5833, 0.3906, 0.4999, 0.3906, 0.5833, 0.3906, 0.5833, 0.3906, 0.4999, 0.3906, 0.5001, 0.4427, 0.4999, 0.3906, 0.4999, 0.3906, 0.5001, 0.4427, 0.7499, 0.3906, 0.7499, 0.4427, 0.6667, 0.4427, 0.6667, 0.3906, 0.7499, 0.3906, 0.7499, 0.4427, 0.7499, 0.4427, 0.7499, 0.3906, 0.9166, 0.3906, 0.9167, 0.4427, 0.8334, 0.4427, 0.8333, 0.3906, 0.8333, 0.3906, 0.9166, 0.3906, 0.9166, 0.3906, 0.8333, 0.3906, 0.8334, 0.4427, 0.8333, 0.3906, 0.8333, 0.3906, 0.8334, 0.4427, 0.9167, 0.4427, 0.8334, 0.4427, 0.8334, 0.4427, 0.9167, 0.4427, 0.08326, 0.3906, 0.0834, 0.4427, -7.04e-05, 0.4427, 7.098e-05, 0.3906, 7.098e-05, 0.3906, 0.08326, 0.3906, 0.08326, 0.3906, 7.098e-05, 0.3906, 1.0, 0.4427, 0.9999, 0.3906, 0.9999, 0.3906, 1.0, 0.4427, 0.0834, 0.4427, -7.04e-05, 0.4427, -7.04e-05, 0.4427, 0.0834, 0.4427])
me_sphere_002.use_remesh_preserve_volume = False
me_sphere_002.use_remesh_preserve_attributes = False
me_sphere_002.use_mirror_vertex_groups = False
me_sphere_002.update()
me_sphere_003 = bpy.data.meshes.new('Sphere.003')
me_sphere_003.from_pydata([(0.4796, 0.8307, 0.3298), (0.8307, 0.4796, 0.3298), (0.9592, 1.118e-07, 0.3298), (0.8307, -0.4796, 0.3298), (0.4796, -0.8307, 0.3298), (-1.259e-07, -0.9592, 0.3298), (-0.4796, -0.8307, 0.3298), (-0.8307, -0.4796, 0.3298), (-0.9592, 3.405e-07, 0.3298), (-0.8307, 0.4796, 0.3298), (-0.4796, 0.8307, 0.3298), (1.599e-07, 0.9592, 0.3298), (0.4714, 0.2722, 0.4715), (0.2722, 0.4714, 0.4715), (0.5443, 1.638e-07, 0.4715), (0.4714, -0.2721, 0.4715), (0.2722, -0.4714, 0.4715), (-5.386e-08, -0.5443, 0.4715), (-0.2722, -0.4714, 0.4715), (-0.4714, -0.2721, 0.4715), (-0.5443, 2.635e-07, 0.4715), (-0.4714, 0.2722, 0.4715), (-0.2722, 0.4714, 0.4715), (1.611e-07, 0.5443, 0.4715), (0.8307, 0.4796, 0.5251), (0.4796, 0.8307, 0.5251), (0.9592, 1.058e-07, 0.5251), (0.8307, -0.4796, 0.5251), (0.4796, -0.8307, 0.5251), (-1.377e-07, -0.9592, 0.5251), (-0.4796, -0.8307, 0.5251), (-0.8307, -0.4796, 0.5251), (-0.9592, 3.345e-07, 0.5251), (-0.8307, 0.4796, 0.5251), (-0.4796, 0.8307, 0.5251), (1.482e-07, 0.9592, 0.5251), (-0.4796, 0.8307, 0.48), (0.4796, 0.8307, 0.48), (1.509e-07, 0.9592, 0.48), (0.4796, -0.8307, 0.48), (0.8307, -0.4796, 0.48), (0.9592, 1.072e-07, 0.48), (0.8307, 0.4796, 0.48), (-0.8307, 0.4796, 0.48), (-0.9592, 3.359e-07, 0.48), (-0.8307, -0.4796, 0.48), (-0.4796, -0.8307, 0.48), (-1.35e-07, -0.9592, 0.48)], [], [(38, 36, 34, 35), (45, 46, 30, 31), (36, 43, 33, 34), (42, 37, 25, 24), (37, 38, 35, 25), (47, 39, 28, 29), (39, 40, 27, 28), (40, 41, 26, 27), (41, 42, 24, 26), (43, 44, 32, 33), (44, 45, 31, 32), (46, 47, 29, 30), (13, 12, 24, 25), (12, 14, 26, 24), (14, 15, 27, 26), (15, 16, 28, 27), (16, 17, 29, 28), (17, 18, 30, 29), (18, 19, 31, 30), (19, 20, 32, 31), (20, 21, 33, 32), (21, 22, 34, 33), (22, 23, 35, 34), (23, 13, 25, 35), (6, 5, 47, 46), (8, 7, 45, 44), (9, 8, 44, 43), (2, 1, 42, 41), (3, 2, 41, 40), (4, 3, 40, 39), (5, 4, 39, 47), (0, 11, 38, 37), (1, 0, 37, 42), (10, 9, 43, 36), (7, 6, 46, 45), (11, 10, 36, 38)])
_uv = me_sphere_003.uv_layers.new(name='UVMap')
_uv.uv.foreach_set('vector', [0.75, 0.8333, 0.8333, 0.8333, 0.8333, 0.8333, 0.75, 0.8333, 0.08333, 0.8333, 0.1667, 0.8333, 0.1667, 0.8333, 0.08333, 0.8333, 0.8333, 0.8333, 0.9167, 0.8333, 0.9167, 0.8333, 0.8333, 0.8333, 0.5833, 0.8333, 0.6667, 0.8333, 0.6667, 0.8333, 0.5833, 0.8333, 0.6667, 0.8333, 0.75, 0.8333, 0.75, 0.8333, 0.6667, 0.8333, 0.25, 0.8333, 0.3333, 0.8333, 0.3333, 0.8333, 0.25, 0.8333, 0.3333, 0.8333, 0.4167, 0.8333, 0.4167, 0.8333, 0.3333, 0.8333, 0.4167, 0.8333, 0.5, 0.8333, 0.5, 0.8333, 0.4167, 0.8333, 0.5, 0.8333, 0.5833, 0.8333, 0.5833, 0.8333, 0.5, 0.8333, 0.9167, 0.8333, 1.0, 0.8333, 1.0, 0.8333, 0.9167, 0.8333, 0.0, 0.8333, 0.08333, 0.8333, 0.08333, 0.8333, 0.0, 0.8333, 0.1667, 0.8333, 0.25, 0.8333, 0.25, 0.8333, 0.1667, 0.8333, 0.6847, 0.9055, 0.5653, 0.9055, 0.5833, 0.8333, 0.6667, 0.8333, 0.5653, 0.9055, 0.482, 0.9055, 0.5, 0.8333, 0.5833, 0.8333, 0.482, 0.9055, 0.3986, 0.9055, 0.4167, 0.8333, 0.5, 0.8333, 0.3986, 0.9055, 0.3153, 0.9055, 0.3333, 0.8333, 0.4167, 0.8333, 0.3153, 0.9055, 0.232, 0.9055, 0.25, 0.8333, 0.3333, 0.8333, 0.232, 0.9055, 0.1486, 0.9055, 0.1667, 0.8333, 0.25, 0.8333, 0.1486, 0.9055, 0.06531, 0.9055, 0.08333, 0.8333, 0.1667, 0.8333, 0.06531, 0.9055, 0.01802, 0.9055, 0.0, 0.8333, 0.08333, 0.8333, 0.982, 0.9055, 0.8986, 0.9055, 0.9167, 0.8333, 1.0, 0.8333, 0.8986, 0.9055, 0.8153, 0.9055, 0.8333, 0.8333, 0.9167, 0.8333, 0.8153, 0.9055, 0.732, 0.9055, 0.75, 0.8333, 0.8333, 0.8333, 0.732, 0.9055, 0.6847, 0.9055, 0.6667, 0.8333, 0.75, 0.8333, 0.1667, 0.8333, 0.25, 0.8333, 0.25, 0.8333, 0.1667, 0.8333, 0.0, 0.8333, 0.08333, 0.8333, 0.08333, 0.8333, 0.0, 0.8333, 0.9167, 0.8333, 1.0, 0.8333, 1.0, 0.8333, 0.9167, 0.8333, 0.5, 0.8333, 0.5833, 0.8333, 0.5833, 0.8333, 0.5, 0.8333, 0.4167, 0.8333, 0.5, 0.8333, 0.5, 0.8333, 0.4167, 0.8333, 0.3333, 0.8333, 0.4167, 0.8333, 0.4167, 0.8333, 0.3333, 0.8333, 0.25, 0.8333, 0.3333, 0.8333, 0.3333, 0.8333, 0.25, 0.8333, 0.6667, 0.8333, 0.75, 0.8333, 0.75, 0.8333, 0.6667, 0.8333, 0.5833, 0.8333, 0.6667, 0.8333, 0.6667, 0.8333, 0.5833, 0.8333, 0.8333, 0.8333, 0.9167, 0.8333, 0.9167, 0.8333, 0.8333, 0.8333, 0.08333, 0.8333, 0.1667, 0.8333, 0.1667, 0.8333, 0.08333, 0.8333, 0.75, 0.8333, 0.8333, 0.8333, 0.8333, 0.8333, 0.75, 0.8333])
me_sphere_003.use_remesh_preserve_volume = False
me_sphere_003.use_remesh_preserve_attributes = False
me_sphere_003.use_mirror_vertex_groups = False
me_sphere_003.update()

# ---- objects
ob_sphere = bpy.data.objects.new('Sphere', me_sphere)
ob_sphere_001 = bpy.data.objects.new('Sphere.001', me_sphere_001)
ob_sphere_002 = bpy.data.objects.new('Sphere.002', me_sphere_002)
ob_sphere_003 = bpy.data.objects.new('Sphere.003', me_sphere_003)

# ---- transforms, parenting, visibility, modifiers, constraints
ob_sphere.location = (0.0, 0.0, 0.0)
ob_sphere.lineart.crease_threshold = 0.0
_m = ob_sphere.modifiers.new('Subdivision', 'SUBSURF')
_m.uv_smooth = 'PRESERVE_CORNERS'
_m.show_only_control_edges = False
ob_sphere_001.location = (0.0, 0.0, 0.0)
ob_sphere_001.lineart.crease_threshold = 0.0
_m = ob_sphere_001.modifiers.new('Subdivision', 'SUBSURF')
_m.uv_smooth = 'PRESERVE_CORNERS'
_m.show_only_control_edges = False
ob_sphere_002.location = (0.0, 0.0, 0.0)
ob_sphere_002.lineart.crease_threshold = 0.0
_m = ob_sphere_002.modifiers.new('Subdivision', 'SUBSURF')
_m.uv_smooth = 'PRESERVE_CORNERS'
_m.show_only_control_edges = False
ob_sphere_003.location = (0.0, 0.0, 0.0)
ob_sphere_003.lineart.crease_threshold = 0.0
_m = ob_sphere_003.modifiers.new('Subdivision', 'SUBSURF')
_m.uv_smooth = 'PRESERVE_CORNERS'
_m.show_only_control_edges = False

# ---- collection membership
col_collection.objects.link(ob_sphere)
col_collection.objects.link(ob_sphere_001)
col_collection.objects.link(ob_sphere_002)
col_collection.objects.link(ob_sphere_003)

# ---- scene / render settings (as saved in the file)
scene.frame_start = 1; scene.frame_end = 250; scene.frame_set(1)
scene.render.engine = 'BLENDER_EEVEE_NEXT'
scene.cycles.use_denoising = False
scene.cycles.samples = 128
scene.cycles.sampling_pattern = 'TABULATED_SOBOL'
scene.cycles.use_adaptive_sampling = False
scene.cycles.use_light_tree = False
scene.view_settings.view_transform = 'Filmic'
bpy.context.view_layer.update()

# ---- added for rendering (the .blend has no active camera and no usable light): camera, sun
cam_auto = bpy.data.cameras.new('AutoCamera')
cam_auto.lens = 50.0
cam_auto.sensor_width = 36.0
cam_auto.clip_end = 1000.0
ob_auto_camera = bpy.data.objects.new('AutoCamera', cam_auto)
scene.collection.objects.link(ob_auto_camera)
ob_auto_camera.location = (6.99381, -8.31536, 5.81538)
ob_auto_camera.rotation_euler = (1.09748, -7.21219e-08, 0.694738)
scene.camera = ob_auto_camera
light_auto_sun = bpy.data.lights.new('AutoSun', 'SUN')
light_auto_sun.energy = 3.0
light_auto_sun.angle = 0.0523599
ob_auto_sun = bpy.data.objects.new('AutoSun', light_auto_sun)
scene.collection.objects.link(ob_auto_sun)
ob_auto_sun.rotation_euler = (0.872665, 0.174533, 0.523599)
bpy.context.view_layer.update()

